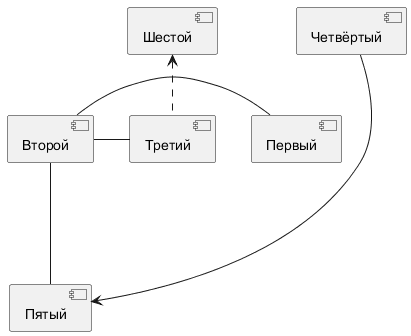

The diagram above was rendered by PlantUML. Its source (embedded in the PNG):
@startuml
[Первый]
[Второй]
[Третий]
[Четвёртый]
[Пятый]
[Шестой]

Первый -left- Второй
Второй --- Пятый
Второй - Третий
Третий .up.> Шестой
Четвёртый --[norank]> Пятый

@enduml